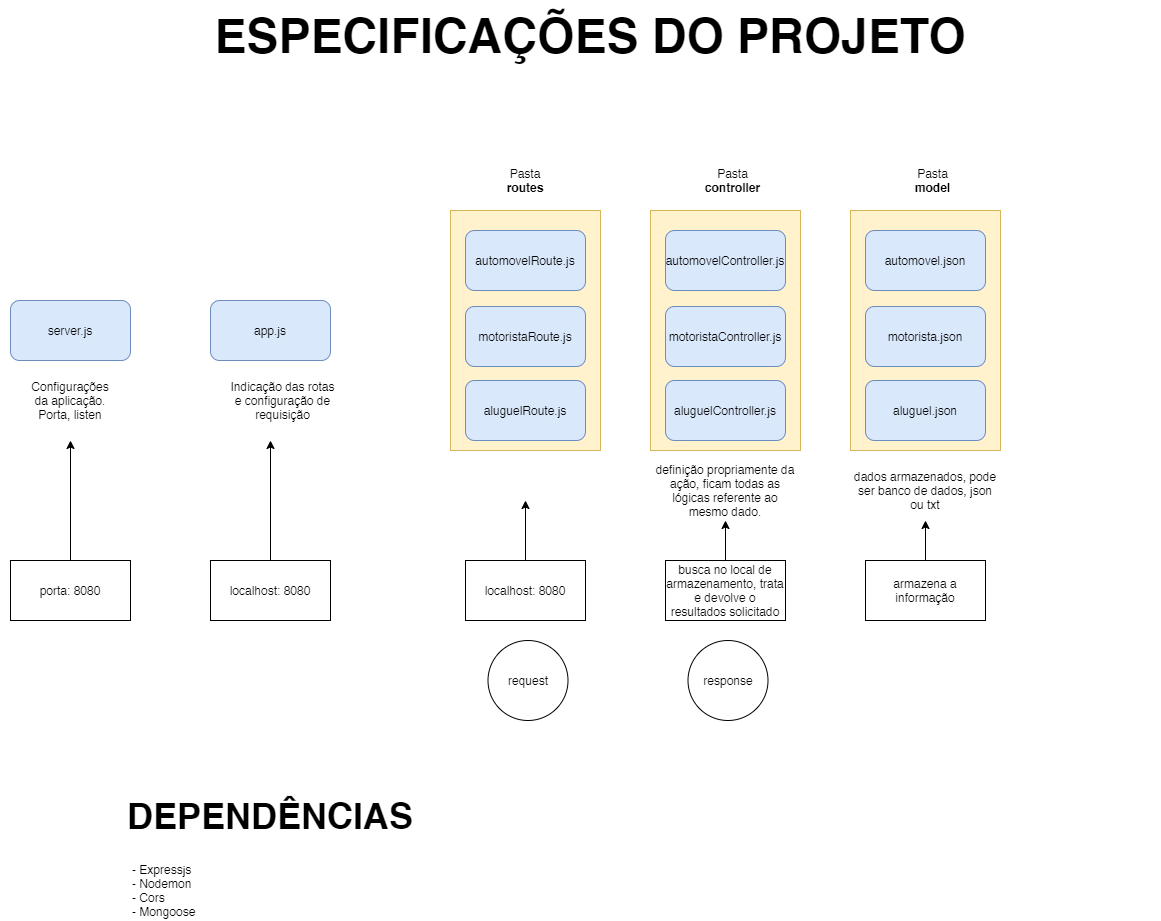

The diagram above was exported from draw.io. Its source (the exported page's mxGraphModel, read from the mxfile embedded in the PNG):
<mxGraphModel dx="1038" dy="1660" grid="1" gridSize="10" guides="1" tooltips="1" connect="1" arrows="1" fold="1" page="1" pageScale="1" pageWidth="827" pageHeight="1169" math="0" shadow="0">
  <root>
    <mxCell id="0" />
    <mxCell id="1" parent="0" />
    <mxCell id="qzg5_AqydpZWQ7DP4Nub-1" value="server.js" style="rounded=1;whiteSpace=wrap;html=1;fillColor=#dae8fc;strokeColor=#6c8ebf;" parent="1" vertex="1">
      <mxGeometry x="130" y="-340" width="120" height="60" as="geometry" />
    </mxCell>
    <mxCell id="qzg5_AqydpZWQ7DP4Nub-2" value="app.js" style="rounded=1;whiteSpace=wrap;html=1;fillColor=#dae8fc;strokeColor=#6c8ebf;" parent="1" vertex="1">
      <mxGeometry x="330" y="-340" width="120" height="60" as="geometry" />
    </mxCell>
    <mxCell id="qzg5_AqydpZWQ7DP4Nub-3" value="Configurações da aplicação.&lt;br&gt;Porta, listen" style="text;html=1;strokeColor=none;fillColor=none;align=center;verticalAlign=middle;whiteSpace=wrap;rounded=0;" parent="1" vertex="1">
      <mxGeometry x="145" y="-250" width="90" height="20" as="geometry" />
    </mxCell>
    <mxCell id="qzg5_AqydpZWQ7DP4Nub-4" value="porta: 8080" style="rounded=0;whiteSpace=wrap;html=1;" parent="1" vertex="1">
      <mxGeometry x="130" y="-80" width="120" height="60" as="geometry" />
    </mxCell>
    <mxCell id="qzg5_AqydpZWQ7DP4Nub-5" value="Indicação das rotas e configuração de requisição" style="text;html=1;strokeColor=none;fillColor=none;align=center;verticalAlign=middle;whiteSpace=wrap;rounded=0;" parent="1" vertex="1">
      <mxGeometry x="345" y="-260" width="115" height="40" as="geometry" />
    </mxCell>
    <mxCell id="qzg5_AqydpZWQ7DP4Nub-6" value="localhost: 8080" style="rounded=0;whiteSpace=wrap;html=1;" parent="1" vertex="1">
      <mxGeometry x="330" y="-80" width="120" height="60" as="geometry" />
    </mxCell>
    <mxCell id="qzg5_AqydpZWQ7DP4Nub-7" value="" style="endArrow=classic;html=1;exitX=0.5;exitY=0;exitDx=0;exitDy=0;" parent="1" source="qzg5_AqydpZWQ7DP4Nub-4" edge="1">
      <mxGeometry width="50" height="50" relative="1" as="geometry">
        <mxPoint x="190" y="-100" as="sourcePoint" />
        <mxPoint x="190" y="-200" as="targetPoint" />
      </mxGeometry>
    </mxCell>
    <mxCell id="qzg5_AqydpZWQ7DP4Nub-8" value="" style="endArrow=classic;html=1;exitX=0.5;exitY=0;exitDx=0;exitDy=0;" parent="1" source="qzg5_AqydpZWQ7DP4Nub-6" edge="1">
      <mxGeometry width="50" height="50" relative="1" as="geometry">
        <mxPoint x="390" y="-100" as="sourcePoint" />
        <mxPoint x="390" y="-200" as="targetPoint" />
      </mxGeometry>
    </mxCell>
    <mxCell id="XD10djuJU2WoKGlPoHNh-1" value="" style="rounded=0;whiteSpace=wrap;html=1;fillColor=#fff2cc;strokeColor=#d6b656;" parent="1" vertex="1">
      <mxGeometry x="570" y="-430" width="150" height="240" as="geometry" />
    </mxCell>
    <mxCell id="XD10djuJU2WoKGlPoHNh-2" value="Pasta&lt;br&gt;&lt;b&gt;routes&lt;/b&gt;" style="text;html=1;strokeColor=none;fillColor=none;align=center;verticalAlign=middle;whiteSpace=wrap;rounded=0;" parent="1" vertex="1">
      <mxGeometry x="625" y="-470" width="40" height="20" as="geometry" />
    </mxCell>
    <mxCell id="XD10djuJU2WoKGlPoHNh-3" value="automovelRoute.js" style="rounded=1;whiteSpace=wrap;html=1;fillColor=#dae8fc;strokeColor=#6c8ebf;" parent="1" vertex="1">
      <mxGeometry x="585" y="-410" width="120" height="60" as="geometry" />
    </mxCell>
    <mxCell id="XD10djuJU2WoKGlPoHNh-4" value="motoristaRoute.js" style="rounded=1;whiteSpace=wrap;html=1;fillColor=#dae8fc;strokeColor=#6c8ebf;" parent="1" vertex="1">
      <mxGeometry x="585" y="-334" width="120" height="60" as="geometry" />
    </mxCell>
    <mxCell id="XD10djuJU2WoKGlPoHNh-5" value="aluguelRoute.js" style="rounded=1;whiteSpace=wrap;html=1;fillColor=#dae8fc;strokeColor=#6c8ebf;" parent="1" vertex="1">
      <mxGeometry x="585" y="-260" width="120" height="60" as="geometry" />
    </mxCell>
    <mxCell id="XD10djuJU2WoKGlPoHNh-6" value="&lt;b&gt;&lt;font style=&quot;font-size: 48px&quot;&gt;ESPECIFICAÇÕES DO PROJETO&lt;/font&gt;&lt;/b&gt;" style="text;html=1;strokeColor=none;fillColor=none;align=center;verticalAlign=middle;whiteSpace=wrap;rounded=0;" parent="1" vertex="1">
      <mxGeometry x="140" y="-640" width="1140" height="70" as="geometry" />
    </mxCell>
    <mxCell id="XD10djuJU2WoKGlPoHNh-8" style="edgeStyle=orthogonalEdgeStyle;rounded=0;orthogonalLoop=1;jettySize=auto;html=1;" parent="1" source="XD10djuJU2WoKGlPoHNh-7" edge="1">
      <mxGeometry relative="1" as="geometry">
        <mxPoint x="645" y="-140" as="targetPoint" />
      </mxGeometry>
    </mxCell>
    <mxCell id="XD10djuJU2WoKGlPoHNh-7" value="localhost: 8080" style="rounded=0;whiteSpace=wrap;html=1;" parent="1" vertex="1">
      <mxGeometry x="585" y="-80" width="120" height="60" as="geometry" />
    </mxCell>
    <mxCell id="XD10djuJU2WoKGlPoHNh-9" value="request" style="ellipse;whiteSpace=wrap;html=1;aspect=fixed;" parent="1" vertex="1">
      <mxGeometry x="607.5" width="80" height="80" as="geometry" />
    </mxCell>
    <mxCell id="XD10djuJU2WoKGlPoHNh-10" value="" style="rounded=0;whiteSpace=wrap;html=1;fillColor=#fff2cc;strokeColor=#d6b656;" parent="1" vertex="1">
      <mxGeometry x="770" y="-430" width="150" height="240" as="geometry" />
    </mxCell>
    <mxCell id="XD10djuJU2WoKGlPoHNh-11" value="Pasta&lt;br&gt;&lt;b&gt;controller&lt;/b&gt;" style="text;html=1;strokeColor=none;fillColor=none;align=center;verticalAlign=middle;whiteSpace=wrap;rounded=0;" parent="1" vertex="1">
      <mxGeometry x="825" y="-470" width="55" height="20" as="geometry" />
    </mxCell>
    <mxCell id="XD10djuJU2WoKGlPoHNh-12" value="automovelController.js" style="rounded=1;whiteSpace=wrap;html=1;fillColor=#dae8fc;strokeColor=#6c8ebf;" parent="1" vertex="1">
      <mxGeometry x="785" y="-410" width="120" height="60" as="geometry" />
    </mxCell>
    <mxCell id="XD10djuJU2WoKGlPoHNh-13" value="motoristaController.js" style="rounded=1;whiteSpace=wrap;html=1;fillColor=#dae8fc;strokeColor=#6c8ebf;" parent="1" vertex="1">
      <mxGeometry x="785" y="-334" width="120" height="60" as="geometry" />
    </mxCell>
    <mxCell id="XD10djuJU2WoKGlPoHNh-14" value="aluguelController.js" style="rounded=1;whiteSpace=wrap;html=1;fillColor=#dae8fc;strokeColor=#6c8ebf;" parent="1" vertex="1">
      <mxGeometry x="785" y="-260" width="120" height="60" as="geometry" />
    </mxCell>
    <mxCell id="XD10djuJU2WoKGlPoHNh-15" value="definição propriamente da ação, ficam todas as lógicas referente ao mesmo dado." style="text;html=1;strokeColor=none;fillColor=none;align=center;verticalAlign=middle;whiteSpace=wrap;rounded=0;" parent="1" vertex="1">
      <mxGeometry x="770" y="-160" width="150" height="20" as="geometry" />
    </mxCell>
    <mxCell id="8aMoBJyquKKP_wcoCxWz-1" style="edgeStyle=orthogonalEdgeStyle;rounded=0;orthogonalLoop=1;jettySize=auto;html=1;" edge="1" parent="1" source="XD10djuJU2WoKGlPoHNh-17">
      <mxGeometry relative="1" as="geometry">
        <mxPoint x="845" y="-120" as="targetPoint" />
      </mxGeometry>
    </mxCell>
    <mxCell id="XD10djuJU2WoKGlPoHNh-17" value="busca no local de armazenamento, trata e devolve o resultados solicitado" style="rounded=0;whiteSpace=wrap;html=1;" parent="1" vertex="1">
      <mxGeometry x="785" y="-80" width="120" height="60" as="geometry" />
    </mxCell>
    <mxCell id="XD10djuJU2WoKGlPoHNh-18" value="response" style="ellipse;whiteSpace=wrap;html=1;aspect=fixed;" parent="1" vertex="1">
      <mxGeometry x="807.5" width="80" height="80" as="geometry" />
    </mxCell>
    <mxCell id="XD10djuJU2WoKGlPoHNh-19" value="" style="rounded=0;whiteSpace=wrap;html=1;fillColor=#fff2cc;strokeColor=#d6b656;" parent="1" vertex="1">
      <mxGeometry x="970" y="-430" width="150" height="240" as="geometry" />
    </mxCell>
    <mxCell id="XD10djuJU2WoKGlPoHNh-20" value="Pasta&lt;br&gt;&lt;b&gt;model&lt;/b&gt;" style="text;html=1;strokeColor=none;fillColor=none;align=center;verticalAlign=middle;whiteSpace=wrap;rounded=0;" parent="1" vertex="1">
      <mxGeometry x="1025" y="-470" width="55" height="20" as="geometry" />
    </mxCell>
    <mxCell id="XD10djuJU2WoKGlPoHNh-21" value="automovel.json" style="rounded=1;whiteSpace=wrap;html=1;fillColor=#dae8fc;strokeColor=#6c8ebf;" parent="1" vertex="1">
      <mxGeometry x="985" y="-410" width="120" height="60" as="geometry" />
    </mxCell>
    <mxCell id="XD10djuJU2WoKGlPoHNh-22" value="motorista.json" style="rounded=1;whiteSpace=wrap;html=1;fillColor=#dae8fc;strokeColor=#6c8ebf;" parent="1" vertex="1">
      <mxGeometry x="985" y="-334" width="120" height="60" as="geometry" />
    </mxCell>
    <mxCell id="XD10djuJU2WoKGlPoHNh-23" value="aluguel.json" style="rounded=1;whiteSpace=wrap;html=1;fillColor=#dae8fc;strokeColor=#6c8ebf;" parent="1" vertex="1">
      <mxGeometry x="985" y="-260" width="120" height="60" as="geometry" />
    </mxCell>
    <mxCell id="XD10djuJU2WoKGlPoHNh-24" value="dados armazenados, pode ser banco de dados, json ou txt" style="text;html=1;strokeColor=none;fillColor=none;align=center;verticalAlign=middle;whiteSpace=wrap;rounded=0;" parent="1" vertex="1">
      <mxGeometry x="970" y="-160" width="150" height="20" as="geometry" />
    </mxCell>
    <mxCell id="8aMoBJyquKKP_wcoCxWz-2" style="edgeStyle=orthogonalEdgeStyle;rounded=0;orthogonalLoop=1;jettySize=auto;html=1;" edge="1" parent="1" source="XD10djuJU2WoKGlPoHNh-25">
      <mxGeometry relative="1" as="geometry">
        <mxPoint x="1045" y="-120" as="targetPoint" />
      </mxGeometry>
    </mxCell>
    <mxCell id="XD10djuJU2WoKGlPoHNh-25" value="armazena a informação" style="rounded=0;whiteSpace=wrap;html=1;" parent="1" vertex="1">
      <mxGeometry x="985" y="-80" width="120" height="60" as="geometry" />
    </mxCell>
    <mxCell id="XD10djuJU2WoKGlPoHNh-28" value="&lt;b&gt;&lt;font style=&quot;font-size: 36px&quot;&gt;DEPENDÊNCIAS&lt;/font&gt;&lt;/b&gt;" style="text;html=1;strokeColor=none;fillColor=none;align=center;verticalAlign=middle;whiteSpace=wrap;rounded=0;" parent="1" vertex="1">
      <mxGeometry x="120" y="140" width="540" height="70" as="geometry" />
    </mxCell>
    <mxCell id="XD10djuJU2WoKGlPoHNh-29" value="- Expressjs&lt;br&gt;- Nodemon&lt;br&gt;- Cors&lt;br&gt;- Mongoose" style="text;html=1;strokeColor=none;fillColor=none;align=left;verticalAlign=middle;whiteSpace=wrap;rounded=0;" parent="1" vertex="1">
      <mxGeometry x="250" y="220" width="150" height="60" as="geometry" />
    </mxCell>
  </root>
</mxGraphModel>